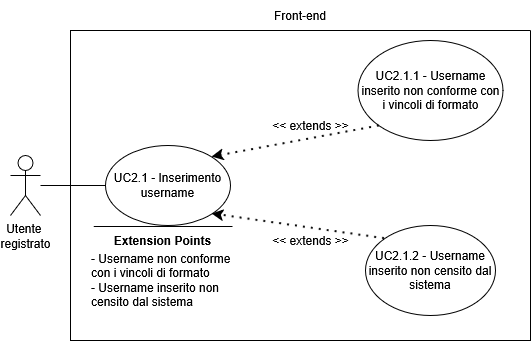

The diagram above was exported from draw.io. Its source (the exported page's mxGraphModel, read from the mxfile embedded in the PNG):
<mxGraphModel dx="1426" dy="759" grid="1" gridSize="10" guides="1" tooltips="1" connect="1" arrows="1" fold="1" page="1" pageScale="1" pageWidth="850" pageHeight="1100" math="0" shadow="0">
  <root>
    <mxCell id="0" />
    <mxCell id="1" parent="0" />
    <mxCell id="phl2rmglJTs_KoCj2mlP-1" parent="1" style="shape=umlActor;verticalLabelPosition=bottom;verticalAlign=top;html=1;outlineConnect=0;" value="&lt;div&gt;Utente&amp;nbsp;&lt;/div&gt;&lt;div&gt;registrato&lt;/div&gt;" vertex="1">
      <mxGeometry height="60" width="30" x="150" y="305" as="geometry" />
    </mxCell>
    <mxCell id="phl2rmglJTs_KoCj2mlP-2" parent="1" style="swimlane;startSize=0;" value="" vertex="1">
      <mxGeometry height="310" width="460" x="210" y="180" as="geometry">
        <mxRectangle height="40" width="50" x="270" y="110" as="alternateBounds" />
      </mxGeometry>
    </mxCell>
    <mxCell id="phl2rmglJTs_KoCj2mlP-3" parent="phl2rmglJTs_KoCj2mlP-2" style="ellipse;whiteSpace=wrap;html=1;" value="&lt;div&gt;UC2.1 - Inserimento username&lt;/div&gt;" vertex="1">
      <mxGeometry height="80" width="125" x="35" y="115" as="geometry" />
    </mxCell>
    <mxCell id="phl2rmglJTs_KoCj2mlP-4" parent="phl2rmglJTs_KoCj2mlP-2" style="ellipse;whiteSpace=wrap;html=1;" value="UC2.1.1 - Username inserito non conforme con i vincoli di formato" vertex="1">
      <mxGeometry height="100" width="145" x="287.5" y="10" as="geometry" />
    </mxCell>
    <mxCell id="phl2rmglJTs_KoCj2mlP-5" edge="1" parent="phl2rmglJTs_KoCj2mlP-2" source="phl2rmglJTs_KoCj2mlP-4" style="endArrow=classic;dashed=1;html=1;dashPattern=1 3;strokeWidth=2;rounded=0;entryX=1;entryY=0;entryDx=0;entryDy=0;exitX=0;exitY=1;exitDx=0;exitDy=0;strokeColor=default;curved=0;endFill=1;endSize=6;" target="phl2rmglJTs_KoCj2mlP-3" value="">
      <mxGeometry height="50" relative="1" width="50" as="geometry">
        <mxPoint x="130" y="300" as="sourcePoint" />
        <mxPoint x="180" y="250" as="targetPoint" />
      </mxGeometry>
    </mxCell>
    <mxCell id="phl2rmglJTs_KoCj2mlP-6" parent="phl2rmglJTs_KoCj2mlP-2" style="text;html=1;whiteSpace=wrap;strokeColor=none;fillColor=none;align=center;verticalAlign=middle;rounded=0;" value="&lt;div&gt;&amp;lt;&amp;lt; extends &amp;gt;&amp;gt;&lt;/div&gt;" vertex="1">
      <mxGeometry height="30" width="95" x="192.5" y="80" as="geometry" />
    </mxCell>
    <mxCell id="phl2rmglJTs_KoCj2mlP-7" parent="phl2rmglJTs_KoCj2mlP-2" style="ellipse;whiteSpace=wrap;html=1;" value="UC2.1.2 - Username inserito non censito dal sistema" vertex="1">
      <mxGeometry height="90" width="130" x="295" y="195" as="geometry" />
    </mxCell>
    <mxCell id="phl2rmglJTs_KoCj2mlP-8" edge="1" parent="phl2rmglJTs_KoCj2mlP-2" source="phl2rmglJTs_KoCj2mlP-7" style="endArrow=classic;dashed=1;html=1;dashPattern=1 3;strokeWidth=2;rounded=0;entryX=1;entryY=1;entryDx=0;entryDy=0;exitX=0;exitY=0;exitDx=0;exitDy=0;strokeColor=default;curved=0;endFill=1;endSize=6;" target="phl2rmglJTs_KoCj2mlP-3" value="">
      <mxGeometry height="50" relative="1" width="50" as="geometry">
        <mxPoint x="170" y="370" as="sourcePoint" />
        <mxPoint x="170" y="280" as="targetPoint" />
      </mxGeometry>
    </mxCell>
    <mxCell id="phl2rmglJTs_KoCj2mlP-9" parent="phl2rmglJTs_KoCj2mlP-2" style="text;html=1;whiteSpace=wrap;strokeColor=none;fillColor=none;align=center;verticalAlign=middle;rounded=0;" value="&amp;lt;&amp;lt; extends &amp;gt;&amp;gt;" vertex="1">
      <mxGeometry height="30" width="95" x="192.5" y="195" as="geometry" />
    </mxCell>
    <mxCell id="phl2rmglJTs_KoCj2mlP-10" edge="1" parent="phl2rmglJTs_KoCj2mlP-2" style="endArrow=none;html=1;rounded=0;" value="">
      <mxGeometry height="50" relative="1" width="50" as="geometry">
        <mxPoint x="162" y="196" as="sourcePoint" />
        <mxPoint x="23.25" y="196" as="targetPoint" />
      </mxGeometry>
    </mxCell>
    <mxCell id="phl2rmglJTs_KoCj2mlP-11" parent="phl2rmglJTs_KoCj2mlP-2" style="text;html=1;whiteSpace=wrap;strokeColor=none;fillColor=none;align=center;verticalAlign=middle;rounded=0;strokeWidth=5;" value="&lt;b&gt;Extension Points&lt;/b&gt;" vertex="1">
      <mxGeometry height="30" width="115" x="35" y="195" as="geometry" />
    </mxCell>
    <mxCell id="phl2rmglJTs_KoCj2mlP-12" parent="phl2rmglJTs_KoCj2mlP-2" style="text;html=1;whiteSpace=wrap;strokeColor=none;fillColor=none;align=left;verticalAlign=middle;rounded=0;" value="&lt;div align=&quot;left&quot;&gt;- Username non conforme con i vincoli di formato&lt;/div&gt;&lt;div align=&quot;left&quot;&gt;- Username inserito non censito dal sistema&lt;/div&gt;" vertex="1">
      <mxGeometry height="90" width="147" x="19" y="205" as="geometry" />
    </mxCell>
    <mxCell id="phl2rmglJTs_KoCj2mlP-13" edge="1" parent="1" source="phl2rmglJTs_KoCj2mlP-1" style="endArrow=none;html=1;rounded=0;entryX=0;entryY=0.5;entryDx=0;entryDy=0;" target="phl2rmglJTs_KoCj2mlP-3" value="">
      <mxGeometry height="50" relative="1" width="50" as="geometry">
        <mxPoint x="250" y="470" as="sourcePoint" />
        <mxPoint x="300" y="420" as="targetPoint" />
      </mxGeometry>
    </mxCell>
    <mxCell id="phl2rmglJTs_KoCj2mlP-14" parent="1" style="text;html=1;whiteSpace=wrap;strokeColor=none;fillColor=none;align=center;verticalAlign=middle;rounded=0;" value="Front-end" vertex="1">
      <mxGeometry height="30" width="60" x="410" y="150" as="geometry" />
    </mxCell>
  </root>
</mxGraphModel>